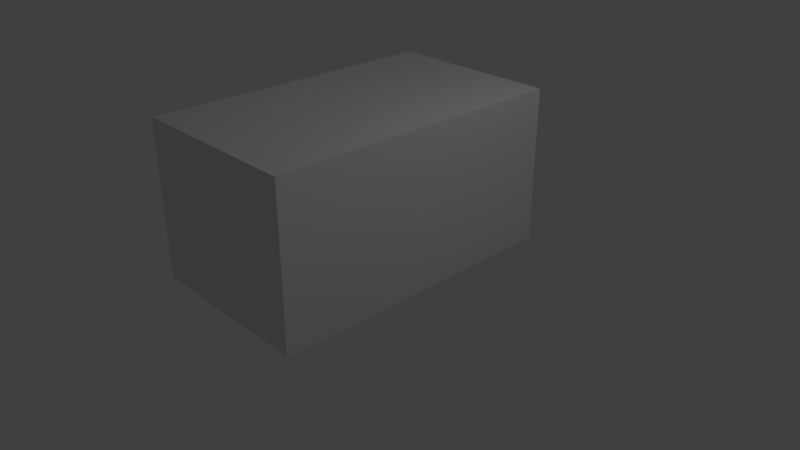 # Source: ToiletCloset.blend  (saved by Blender 2.78.0; exported with 4.5.12 LTS)
import bpy
from mathutils import Matrix  # noqa: F401  (used for matrix-valued properties, if any)

bpy.ops.wm.read_factory_settings(use_empty=True)
scene = bpy.context.scene
scene.name = 'Scene'

# ---- collections
col_collection_1 = bpy.data.collections.new('Collection 1'); scene.collection.children.link(col_collection_1)

# ---- materials (node trees are filled in below, after node groups)
mat_material = bpy.data.materials.new('Material')
mat_material.alpha_threshold = 0.0
mat_material.use_transparent_shadow = False
mat_material.roughness = 0.5
mat_material.line_color = (0.0, 0.0, 0.0, 1.0)

# ---- material node trees

# ---- world
world_world = bpy.data.worlds.new('World'); scene.world = world_world
world_world.color = (0.05088, 0.05088, 0.05088)
world_world.use_sun_shadow = False
world_world.sun_shadow_jitter_overblur = 0.0
world_world.cycles.sampling_method = 'MANUAL'

# ---- cameras
cam_camera = bpy.data.cameras.new('Camera')
cam_camera.clip_end = 100.0
cam_camera.lens = 35.0
cam_camera.sensor_width = 32.0
cam_camera.sensor_height = 18.0
cam_camera.ortho_scale = 7.314
cam_camera.dof.focus_distance = 0.0
cam_camera.dof.aperture_fstop = 128.0

# ---- lights
light_lamp = bpy.data.lights.new('Lamp', 'POINT')
light_lamp.transmission_factor = 0.0
light_lamp.cutoff_distance = 30.0
light_lamp.energy = 100.0
light_lamp.shadow_buffer_clip_start = 1.001
light_lamp.shadow_soft_size = 0.1
light_lamp.shadow_maximum_resolution = 0.006
light_lamp.use_absolute_resolution = True

# ---- meshes
me_cube = bpy.data.meshes.new('Cube')
me_cube.from_pydata([(1.0, 2.008, -1.0), (1.0, -2.06, -1.0), (-1.367, -2.029, -0.9687), (-1.367, 1.973, -0.9652), (1.0, 2.008, 1.104), (1.0, -2.06, 1.104), (-1.367, -2.025, 1.069), (-1.367, 1.97, 1.066), (1.0, -0.02622, -1.0), (-1.367, -0.02622, -0.9758), (1.0, -0.02622, 1.104), (-1.367, 0.01205, 1.066), (1.0, 2.008, 0.7365), (1.0, -2.06, 0.7365), (-1.367, -2.025, 0.7715), (-1.367, 1.97, 0.7748), (-1.367, 0.01205, 0.7748), (1.0, -0.02622, 0.7365), (1.0, 2.008, 0.9203), (1.0, -2.06, 0.9203), (-1.367, -2.025, 0.9203), (-1.367, 1.97, 0.9203), (-1.367, 0.01205, 0.9203), (1.0, -0.02622, 0.9203), (-1.367, 0.01205, 0.8577), (1.0, -0.02622, 0.8577), (1.0, 2.008, 0.8577), (1.0, -2.06, 0.8577), (-1.367, -2.025, 0.8577), (-1.367, 1.97, 0.8577), (-1.367, 0.9908, -0.9652), (-1.367, 0.9908, 1.066), (1.0, 0.9908, -1.0), (1.0, 0.9908, 1.104), (1.0, 0.9908, 0.7365), (-1.367, 0.9908, 0.7748), (1.0, 0.9908, 0.9203), (-1.367, 0.9908, 0.9203), (-1.367, 0.9908, 0.8577), (1.0, 0.9908, 0.8577), (1.0, -1.043, -1.0), (1.0, -1.043, 1.104), (-1.367, -1.043, -0.9687), (-1.367, -1.043, 1.069), (-1.367, -1.043, 0.7715), (1.0, -1.043, 0.7365), (-1.367, -1.043, 0.9203), (1.0, -1.043, 0.9203), (1.0, -1.043, 0.8577), (-1.367, -1.043, 0.8577), (1.0, -1.344, -1.0), (1.0, -1.344, 1.104), (1.0, -1.344, 0.7365), (1.0, -1.344, 0.9203), (1.0, -1.344, 0.8577), (-1.367, -1.344, -0.9687), (-1.367, -1.344, 1.069), (-1.367, -1.344, 0.7715), (-1.367, -1.379, 0.9553), (-1.367, -1.379, 0.8227), (-1.367, 1.26, -0.9652), (-1.367, 1.26, 1.066), (-1.367, 1.26, 0.7748), (-1.367, 1.26, 0.9203), (-1.367, 1.26, 0.8577), (1.0, 1.26, -1.0), (1.0, 1.26, 1.104), (1.0, 1.26, 0.7365), (1.0, 1.26, 0.9203), (1.0, 1.26, 0.8577), (-1.388, 0.9908, 0.9203), (-1.388, 0.9908, 0.8577), (-1.388, -1.344, 0.9203), (-1.388, -1.043, 0.9203), (-1.388, -1.344, 0.8577), (-1.388, -1.043, 0.8577), (-1.388, 1.26, 0.9203), (-1.388, 1.26, 0.8577), (-1.367, 2.008, 0.9203), (-1.367, 2.008, 1.104), (-1.367, 1.26, 1.104), (-1.367, -0.06121, 0.8577), (-1.367, -0.06121, 0.7715), (-1.367, 1.26, 0.7017), (-1.367, 1.973, 0.7017), (-1.367, 2.008, 0.8577), (-1.367, -0.06121, 1.069), (-1.367, -0.06121, 0.9203), (-1.367, 0.9908, 1.104), (-1.367, 0.9908, 0.7017), (-1.367, 0.9525, 0.9586), (-1.367, 0.9525, 0.8194), (-1.367, 1.298, 0.9586), (-1.367, 1.298, 0.8194), (-1.346, 1.298, 0.9586), (-1.346, 1.97, 0.9203), (-1.346, 1.298, 0.8194), (-1.346, 1.97, 0.8577), (-1.346, 0.01205, 0.9203), (-1.346, 0.9525, 0.9586), (-1.346, 0.01205, 0.8577), (-1.346, 0.9525, 0.8194), (-1.346, 0.9908, 0.7748), (-1.346, 0.9908, 1.066), (-1.346, 1.26, 0.7748), (-1.346, 1.26, 1.066), (-1.346, 1.97, 1.066), (-1.346, 0.01205, 0.7748), (-1.346, 1.97, 0.7748), (-1.346, 0.01205, 1.066), (-1.367, -2.06, 0.9203), (-1.367, -2.06, 1.104), (-1.367, -1.043, 1.104), (-1.367, -0.02622, 1.104), (-1.367, -0.02622, 0.8577), (-1.367, -0.02622, 0.7123), (-1.367, -1.043, 0.7052), (-1.367, -2.06, 0.8577), (-1.367, -0.02622, 0.9203), (-1.367, -2.029, 0.7052), (-1.367, -1.344, 1.104), (-1.367, -1.344, 0.7052), (-1.367, -1.344, 0.9203), (-1.367, -1.008, 0.9553), (-1.367, -1.344, 0.8577), (-1.367, -1.008, 0.8227), (-1.342, -1.008, 0.9553), (-1.342, -0.06121, 0.9203), (-1.342, -1.008, 0.8227), (-1.342, -0.06121, 0.8577), (-1.342, -1.043, 0.7715), (-1.342, -1.043, 1.069), (-1.342, -2.025, 0.9203), (-1.342, -1.379, 0.9553), (-1.342, -2.025, 0.8577), (-1.342, -1.379, 0.8227), (-1.342, -1.344, 1.069), (-1.342, -1.344, 0.7715), (-1.342, -2.025, 1.069), (-1.342, -0.06121, 1.069), (-1.342, -0.06121, 0.7715), (-1.342, -2.025, 0.7715), (1.0, 0.2722, -1.0), (1.0, 0.2722, 1.104), (1.0, 0.2722, 0.7365), (1.0, 0.2722, 0.9203), (1.0, 0.2722, 0.8577), (-1.367, 0.2722, -0.9652), (-1.367, 0.2722, 1.104), (-1.367, 0.2722, 0.7017), (-1.367, 0.2992, 1.066), (-1.367, 0.2992, 0.7748), (-1.346, 0.288, 0.9315), (-1.346, 0.288, 0.8464), (-1.346, 0.2992, 1.066), (-1.346, 0.2992, 0.7748), (1.0, 0.1749, -1.0), (1.0, 0.1749, 1.104), (1.0, 0.1749, 0.7365), (1.0, 0.1749, 0.9203), (1.0, 0.1749, 0.8577), (-1.367, 0.2097, -0.9652), (-1.367, 0.1749, 1.104), (-1.367, 0.2097, 0.7017), (-1.367, 0.2056, 1.066), (-1.367, 0.2056, 0.7748), (-1.346, 0.198, 0.9279), (-1.346, 0.198, 0.8501), (-1.346, 0.2056, 1.066), (-1.346, 0.2056, 0.7748), (-1.367, -0.3405, -0.9687), (-1.367, -0.3405, 1.104), (-1.367, -0.3405, 0.7052), (1.0, -0.3405, -1.0), (1.0, -0.3405, 1.104), (1.0, -0.3405, 0.7365), (1.0, -0.3405, 0.9203), (1.0, -0.3405, 0.8577), (-1.367, -0.3647, 1.069), (-1.367, -0.3647, 0.7715), (-1.342, -0.3539, 0.9311), (-1.342, -0.3539, 0.8468), (-1.342, -0.3647, 1.069), (-1.342, -0.3647, 0.7715), (-1.367, -0.2388, -0.9687), (-1.367, -0.2075, 1.104), (-1.367, -0.2388, 0.7052), (-1.367, -0.2363, 1.069), (-1.367, -0.2363, 0.7715), (-1.342, -0.23, 0.9266), (-1.342, -0.23, 0.8514), (-1.342, -0.2363, 1.069), (-1.342, -0.2363, 0.7715), (1.0, -0.2075, -1.0), (1.0, -0.2075, 1.104), (1.0, -0.2075, 0.7365), (1.0, -0.2075, 0.9203), (1.0, -0.2075, 0.8577), (1.0, -0.02622, 0.3116), (1.0, 2.008, 0.3116), (1.0, -2.06, 0.3116), (-1.367, -2.029, 0.3116), (-1.367, 1.973, 0.3116), (1.0, 0.9908, 0.3116), (1.0, -1.043, 0.3116), (1.0, -1.344, 0.3116), (1.0, 1.26, 0.3116), (-1.367, 0.2722, 0.3116), (1.0, 0.2722, 0.3116), (-1.367, 0.2097, 0.3464), (1.0, 0.1749, 0.3116), (1.0, -0.3405, 0.3116), (-1.367, -0.3405, 0.3116), (1.0, -0.2075, 0.3116), (-1.367, -0.2388, 0.3429), (1.0, -0.02622, -0.1286), (1.0, 0.9908, -0.1286), (1.0, -1.043, -0.1286), (1.0, -1.344, -0.1286), (1.0, 1.26, -0.1286), (-1.367, 0.2722, -0.1286), (1.0, 0.2722, -0.1286), (-1.367, 0.2097, -0.1635), (1.0, 0.1749, -0.1286), (1.0, -0.3405, -0.1286), (-1.367, -0.3405, -0.1286), (1.0, -0.2075, -0.1286), (-1.367, -0.2388, -0.1599), (1.0, 2.008, -0.1286), (1.0, -2.06, -0.1286), (-1.367, -2.029, -0.1286), (-1.367, 1.973, -0.1286), (-1.4, -0.3405, 0.3116), (-1.4, -0.2075, 0.3116), (-1.4, 0.1749, 0.3116), (-1.4, 0.2722, 0.3116), (-1.4, 0.2722, -0.1286), (-1.4, 0.1749, -0.1286), (-1.4, -0.3405, -0.1286), (-1.4, -0.2075, -0.1286), (-1.367, 1.26, -1.0), (-1.367, 2.008, -1.0), (-1.367, 2.008, 0.3116), (-1.367, 2.008, 0.7365), (-1.367, 1.26, 0.7365), (-1.367, 0.2722, -1.0), (-1.367, 0.9908, -1.0), (-1.367, 0.2722, 0.7365), (-1.367, 0.9908, 0.7365), (-1.367, 0.1749, -1.0), (-1.367, 0.1749, 0.7365), (-1.367, 0.1749, -0.1286), (-1.367, 2.008, -0.1286), (-1.367, 0.1749, 0.3116), (-1.367, 0.307, 0.3464), (-1.367, 0.307, -0.1635), (-1.335, 0.9908, -0.1286), (-1.335, 0.9908, -0.9652), (-1.335, 1.26, -0.1286), (-1.335, 1.26, -0.9652), (-1.335, 0.307, -0.1635), (-1.335, 0.2722, -0.9652), (-1.335, 0.9908, 0.7017), (-1.335, 0.9908, 0.3116), (-1.335, 1.26, 0.7017), (-1.335, 1.26, 0.3116), (-1.335, 0.2722, 0.7017), (-1.335, 0.307, 0.3464), (-1.335, 1.973, 0.3116), (-1.335, 1.973, -0.1286), (-1.335, 1.973, -0.9652), (-1.335, 1.973, 0.7017), (-1.335, 0.2097, -0.9652), (-1.335, 0.2097, 0.7017), (-1.335, 0.2097, -0.1635), (-1.335, 0.2097, 0.3464), (-1.367, -2.06, 0.3116), (-1.367, -2.06, 0.7365), (-1.367, -1.344, -1.0), (-1.367, -1.043, -1.0), (-1.367, -1.344, 0.7365), (-1.367, -1.043, 0.7365), (-1.367, -2.06, -1.0), (-1.367, -0.3405, -1.0), (-1.367, -0.3405, 0.7365), (-1.367, -0.2075, -1.0), (-1.367, -0.2075, 0.7365), (-1.367, -0.2075, -0.1286), (-1.367, -2.06, -0.1286), (-1.367, -0.2075, 0.3116), (-1.367, -0.3718, 0.3429), (-1.367, -0.3718, -0.1599), (-1.35, -1.043, -0.1286), (-1.35, -1.043, -0.9687), (-1.35, -1.344, -0.1286), (-1.35, -1.344, -0.9687), (-1.35, -0.3718, -0.1599), (-1.35, -0.3405, -0.9687), (-1.35, -1.043, 0.7052), (-1.35, -1.043, 0.3116), (-1.35, -1.344, 0.7052), (-1.35, -1.344, 0.3116), (-1.35, -0.3405, 0.7052), (-1.35, -0.3718, 0.3429), (-1.35, -2.029, 0.3116), (-1.35, -2.029, -0.1286), (-1.35, -2.029, 0.7052), (-1.35, -2.029, -0.9687), (-1.35, -0.2388, -0.9687), (-1.35, -0.2388, 0.7052), (-1.35, -0.2388, -0.1599), (-1.35, -0.2388, 0.3429), (1.0, 0.01777, -1.0), (1.0, 0.01777, 1.104), (1.0, 0.01777, 0.7365), (1.0, 0.01777, 0.9203), (1.0, 0.01777, 0.8577), (-1.367, -0.006411, -0.9758), (-1.367, 0.01777, 1.104), (-1.367, -0.006411, 0.7123), (-1.367, 0.05438, 1.066), (-1.367, 0.05438, 0.7748), (-1.346, 0.05273, 0.922), (-1.346, 0.05273, 0.856), (-1.346, 0.05438, 1.066), (-1.346, 0.05438, 0.7748), (-1.367, -0.006411, 0.3116), (1.0, 0.01777, 0.3116), (1.0, 0.01777, -0.1286), (-1.367, -0.006411, -0.1286), (-1.367, -0.03225, -0.9758), (-1.367, -0.05643, 1.104), (-1.367, -0.03225, 0.7123), (-1.367, -0.09039, 1.069), (-1.367, -0.09039, 0.7715), (-1.342, -0.08935, 0.9214), (-1.342, -0.08935, 0.8566), (-1.342, -0.09039, 1.069), (-1.342, -0.09039, 0.7715), (1.0, -0.05643, -1.0), (1.0, -0.05643, 1.104), (1.0, -0.05643, 0.7365), (1.0, -0.05643, 0.9203), (1.0, -0.05643, 0.8577), (1.0, -0.05643, 0.3116), (-1.367, -0.05643, 0.3116), (-1.367, -0.05643, -0.1286), (1.0, -0.05643, -0.1286), (-1.367, -0.05643, -1.0), (-1.367, -0.02622, -1.0), (-1.367, -0.05643, 0.7365), (-1.367, -0.02622, 0.7365), (-1.367, 0.01777, -1.0), (-1.367, 0.01777, 0.7365), (-1.367, 0.01777, -0.1286), (-1.367, 0.01777, 0.3116), (-1.367, -0.03225, -0.1286), (-1.367, -0.03225, 0.3116), (-1.356, -0.02622, -0.1286), (-1.356, -0.02622, -0.9758), (-1.356, -0.02622, 0.7123), (-1.356, -0.02622, 0.3116), (-1.356, -0.03225, 0.3116), (-1.356, -0.03225, -0.1286), (-1.356, -0.006411, 0.3116), (-1.356, -0.006411, -0.1286), (-1.356, -0.03225, -0.9758), (-1.356, -0.03225, 0.7123), (-1.356, -0.006411, -0.9758), (-1.356, -0.006411, 0.7123)], [], [(50, 1, 282, 278), (51, 120, 111, 5), (53, 51, 5, 19), (19, 5, 111, 110), (29, 15, 108, 97), (228, 0, 241, 252), (44, 57, 137, 130), (315, 313, 10, 23), (313, 318, 113, 10), (312, 8, 349, 352), (327, 314, 17, 198), (330, 356, 363, 366), (26, 12, 243, 85), (254, 209, 275, 267), (200, 13, 277, 276), (205, 52, 13, 200), (4, 18, 78, 79), (316, 315, 23, 25), (333, 86, 139, 337), (91, 93, 96, 101), (27, 19, 110, 117), (54, 53, 19, 27), (52, 54, 27, 13), (13, 27, 117, 277), (24, 22, 98, 100), (56, 43, 131, 136), (314, 316, 25, 17), (18, 26, 85, 78), (67, 69, 39, 34), (92, 90, 99, 94), (22, 11, 109, 98), (69, 68, 36, 39), (149, 89, 262, 266), (206, 67, 34, 203), (65, 32, 246, 240), (66, 80, 88, 33), (68, 66, 33, 36), (62, 35, 102, 104), (58, 59, 135, 133), (175, 177, 48, 45), (177, 176, 47, 48), (63, 64, 77, 76), (211, 175, 45, 204), (201, 119, 306, 304), (20, 6, 138, 132), (176, 174, 41, 47), (174, 171, 112, 41), (173, 40, 279, 283), (14, 28, 134, 141), (184, 170, 297, 308), (57, 14, 141, 137), (87, 81, 129, 127), (45, 48, 54, 52), (48, 47, 53, 54), (204, 45, 52, 205), (47, 41, 51, 53), (41, 112, 120, 51), (40, 50, 278, 279), (18, 4, 66, 68), (4, 79, 80, 66), (0, 65, 240, 241), (199, 12, 67, 206), (26, 18, 68, 69), (12, 26, 69, 67), (21, 29, 97, 95), (122, 46, 73, 72), (209, 163, 273, 275), (31, 61, 105, 103), (74, 72, 73, 75), (71, 70, 76, 77), (46, 49, 75, 73), (64, 38, 71, 77), (49, 124, 74, 75), (38, 37, 70, 71), (37, 63, 76, 70), (124, 122, 72, 74), (21, 7, 79, 78), (7, 61, 80, 79), (24, 16, 351, 114), (62, 15, 243, 244), (29, 21, 78, 85), (11, 22, 118, 113), (22, 24, 114, 118), (15, 29, 85, 243), (320, 11, 113, 318), (151, 35, 248, 247), (91, 90, 37, 38), (61, 31, 88, 80), (35, 62, 244, 248), (90, 92, 63, 37), (93, 91, 38, 64), (92, 93, 64, 63), (94, 105, 106, 95), (96, 94, 95, 97), (104, 96, 97, 108), (155, 153, 101, 102), (153, 152, 99, 101), (152, 154, 103, 99), (102, 101, 96, 104), (99, 103, 105, 94), (7, 21, 95, 106), (93, 92, 94, 96), (150, 31, 103, 154), (61, 7, 106, 105), (321, 16, 107, 325), (16, 24, 100, 107), (90, 91, 101, 99), (15, 62, 104, 108), (6, 20, 110, 111), (178, 43, 112, 171), (82, 81, 114, 351), (334, 82, 351, 350), (20, 28, 117, 110), (87, 86, 113, 118), (81, 87, 118, 114), (28, 14, 277, 117), (43, 56, 120, 112), (57, 44, 281, 280), (58, 123, 46, 122), (125, 59, 124, 49), (123, 125, 49, 46), (56, 6, 111, 120), (14, 57, 280, 277), (59, 58, 122, 124), (335, 337, 139, 127), (336, 335, 127, 129), (338, 336, 129, 140), (137, 135, 128, 130), (133, 136, 131, 126), (132, 138, 136, 133), (134, 132, 133, 135), (141, 134, 135, 137), (81, 82, 140, 129), (123, 58, 133, 126), (179, 44, 130, 183), (59, 125, 128, 135), (28, 20, 132, 134), (125, 123, 126, 128), (86, 87, 127, 139), (6, 56, 136, 138), (35, 151, 155, 102), (164, 150, 154, 168), (166, 168, 154, 152), (167, 166, 152, 153), (169, 167, 153, 155), (165, 151, 247, 250), (31, 150, 148, 88), (30, 147, 261, 257), (34, 39, 146, 144), (39, 36, 145, 146), (203, 34, 144, 208), (32, 142, 245, 246), (33, 88, 148, 143), (36, 33, 143, 145), (355, 353, 250, 253), (321, 165, 250, 353), (325, 323, 167, 169), (323, 322, 166, 167), (322, 324, 168, 166), (320, 164, 168, 324), (151, 165, 169, 155), (150, 164, 162, 148), (144, 146, 160, 158), (146, 145, 159, 160), (208, 144, 158, 210), (142, 156, 249, 245), (143, 148, 162, 157), (145, 143, 157, 159), (188, 179, 183, 192), (130, 128, 181, 183), (128, 126, 180, 181), (126, 131, 182, 180), (44, 179, 284, 281), (187, 178, 171, 185), (193, 173, 283, 285), (194, 185, 171, 174), (196, 194, 174, 176), (213, 195, 175, 211), (197, 196, 176, 177), (195, 197, 177, 175), (43, 178, 182, 131), (2, 230, 305, 307), (341, 343, 197, 195), (343, 342, 196, 197), (344, 341, 195, 213), (342, 340, 194, 196), (340, 331, 185, 194), (339, 193, 285, 348), (333, 187, 185, 331), (334, 188, 192, 338), (183, 181, 190, 192), (181, 180, 189, 190), (180, 182, 191, 189), (179, 188, 286, 284), (178, 187, 191, 182), (116, 172, 302, 298), (253, 207, 235, 234), (347, 344, 213, 226), (290, 291, 296, 303), (226, 213, 211, 224), (221, 208, 210, 223), (354, 355, 253, 251), (216, 203, 208, 221), (287, 225, 238, 239), (202, 231, 269, 268), (228, 199, 206, 219), (217, 204, 205, 218), (170, 42, 293, 297), (214, 290, 303, 311), (224, 211, 204, 217), (219, 206, 203, 216), (83, 84, 271, 264), (218, 205, 200, 229), (229, 200, 276, 288), (161, 222, 274, 272), (9, 330, 366, 359), (328, 327, 198, 215), (12, 199, 242, 243), (312, 328, 215, 8), (115, 319, 369, 360), (84, 202, 268, 271), (1, 229, 288, 282), (50, 218, 229, 1), (163, 149, 266, 273), (65, 219, 216, 32), (173, 224, 217, 40), (119, 121, 300, 306), (186, 214, 311, 309), (40, 217, 218, 50), (0, 228, 219, 65), (222, 255, 260, 274), (3, 60, 259, 270), (32, 216, 221, 142), (352, 354, 251, 249), (142, 221, 223, 156), (193, 226, 224, 173), (55, 2, 307, 295), (339, 347, 226, 193), (230, 201, 304, 305), (199, 228, 252, 242), (238, 232, 233, 239), (237, 234, 235, 236), (251, 253, 234, 237), (207, 220, 236, 235), (289, 287, 239, 233), (225, 212, 232, 238), (220, 251, 237, 236), (212, 289, 233, 232), (60, 3, 241, 240), (202, 84, 243, 242), (84, 83, 244, 243), (147, 30, 246, 245), (89, 149, 247, 248), (30, 60, 240, 246), (83, 89, 248, 244), (161, 147, 245, 249), (149, 163, 250, 247), (222, 161, 249, 251), (231, 202, 242, 252), (163, 209, 253, 250), (209, 254, 207, 253), (254, 255, 220, 207), (3, 231, 252, 241), (255, 222, 251, 220), (265, 264, 271, 268), (267, 266, 262, 263), (263, 262, 264, 265), (275, 273, 266, 267), (256, 263, 265, 258), (260, 267, 263, 256), (258, 265, 268, 269), (259, 258, 269, 270), (261, 260, 256, 257), (257, 256, 258, 259), (272, 274, 260, 261), (60, 30, 257, 259), (255, 254, 267, 260), (89, 83, 264, 262), (231, 3, 270, 269), (147, 161, 272, 261), (119, 201, 276, 277), (55, 42, 279, 278), (116, 121, 280, 281), (2, 55, 278, 282), (121, 119, 277, 280), (42, 170, 283, 279), (172, 116, 281, 284), (170, 184, 285, 283), (186, 172, 284, 286), (184, 227, 287, 285), (201, 230, 288, 276), (214, 186, 286, 289), (290, 214, 289, 212), (291, 290, 212, 225), (230, 2, 282, 288), (227, 291, 225, 287), (301, 300, 298, 299), (304, 306, 300, 301), (299, 298, 302, 303), (303, 302, 309, 311), (292, 299, 303, 296), (305, 304, 301, 294), (294, 301, 299, 292), (295, 294, 292, 293), (307, 305, 294, 295), (293, 292, 296, 297), (297, 296, 310, 308), (291, 227, 310, 296), (172, 186, 309, 302), (42, 55, 295, 293), (227, 184, 308, 310), (121, 116, 298, 300), (319, 326, 364, 369), (156, 223, 328, 312), (223, 210, 327, 328), (357, 332, 367, 362), (11, 320, 324, 109), (98, 109, 324, 322), (100, 98, 322, 323), (107, 100, 323, 325), (16, 321, 353, 351), (317, 9, 359, 368), (165, 321, 325, 169), (164, 320, 318, 162), (158, 160, 316, 314), (160, 159, 315, 316), (210, 158, 314, 327), (156, 312, 352, 249), (157, 162, 318, 313), (159, 157, 313, 315), (8, 215, 347, 339), (285, 287, 346, 348), (287, 289, 345, 346), (215, 198, 344, 347), (82, 334, 338, 140), (86, 333, 331, 113), (8, 339, 348, 349), (10, 113, 331, 340), (23, 10, 340, 342), (198, 17, 341, 344), (25, 23, 342, 343), (17, 25, 343, 341), (192, 190, 336, 338), (190, 189, 335, 336), (189, 191, 337, 335), (188, 334, 350, 286), (187, 333, 337, 191), (289, 286, 350, 345), (330, 9, 349, 348), (115, 332, 350, 351), (9, 317, 352, 349), (319, 115, 351, 353), (317, 329, 354, 352), (329, 326, 355, 354), (326, 319, 353, 355), (356, 330, 348, 346), (357, 356, 346, 345), (332, 357, 345, 350), (362, 367, 360, 361), (363, 362, 361, 358), (366, 363, 358, 359), (359, 358, 365, 368), (358, 361, 364, 365), (361, 360, 369, 364), (329, 317, 368, 365), (332, 115, 360, 367), (356, 357, 362, 363), (326, 329, 365, 364)])
me_cube.materials.append(mat_material)
me_cube.use_remesh_preserve_volume = False
me_cube.use_remesh_preserve_attributes = False
me_cube.use_mirror_vertex_groups = False
me_cube.update()

# ---- objects
ob_cube = bpy.data.objects.new('Cube', me_cube)
ob_lamp = bpy.data.objects.new('Lamp', light_lamp)
ob_camera = bpy.data.objects.new('Camera', cam_camera)

# ---- transforms, parenting, visibility, modifiers, constraints
ob_cube.location = (0.0, 0.0, 0.8935)
ob_cube.lock_rotations_4d = False
ob_cube.empty_display_type = 'ARROWS'
ob_cube.lineart.crease_threshold = 0.0
ob_lamp.location = (4.076, 1.005, 5.904)
ob_lamp.rotation_euler = (0.6503, 0.05522, 1.866)
ob_lamp.lock_rotations_4d = False
ob_lamp.empty_display_type = 'ARROWS'
ob_lamp.color = (0.0, 0.0, 0.0, 0.0)
ob_lamp.lineart.crease_threshold = 0.0
ob_camera.location = (7.481, -6.508, 5.344)
ob_camera.rotation_euler = (1.109, 0.0, 0.8149)
ob_camera.lock_rotations_4d = False
ob_camera.empty_display_type = 'ARROWS'
ob_camera.color = (0.0, 0.0, 0.0, 0.0)
ob_camera.display_type = 'WIRE'
ob_camera.lineart.crease_threshold = 0.0

# ---- collection membership
col_collection_1.objects.link(ob_cube)
col_collection_1.objects.link(ob_lamp)
col_collection_1.objects.link(ob_camera)

# ---- scene / render settings (as saved in the file)
scene.camera = ob_camera
scene.frame_start = 1; scene.frame_end = 250; scene.frame_set(1)
scene.render.engine = 'BLENDER_EEVEE_NEXT'
scene.render.resolution_percentage = 50
scene.render.dither_intensity = 0.0
scene.cycles.use_denoising = False
scene.cycles.samples = 128
scene.cycles.sampling_pattern = 'TABULATED_SOBOL'
scene.cycles.light_sampling_threshold = 0.0
scene.cycles.use_adaptive_sampling = False
scene.cycles.use_light_tree = False
scene.cycles.blur_glossy = 0.0
scene.cycles.sample_clamp_indirect = 0.0
scene.view_settings.view_transform = 'Standard'
bpy.context.view_layer.update()
